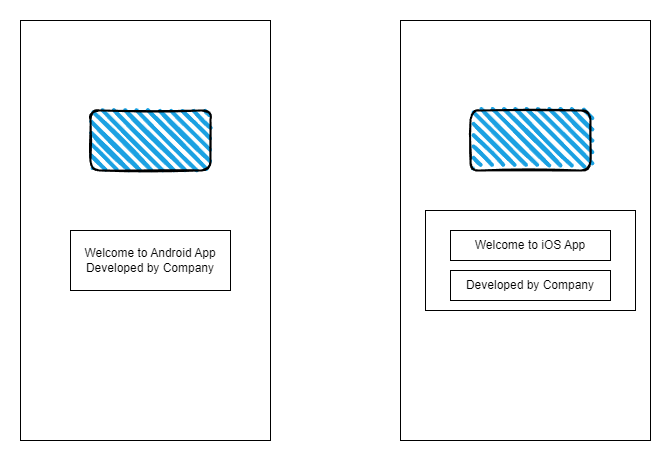

The diagram above was exported from draw.io. Its source (the exported page's mxGraphModel, read from the mxfile embedded in the PNG):
<mxGraphModel dx="1647" dy="848" grid="1" gridSize="10" guides="1" tooltips="1" connect="1" arrows="1" fold="1" page="1" pageScale="1" pageWidth="1920" pageHeight="1200" math="0" shadow="0">
  <root>
    <mxCell id="0" />
    <mxCell id="1" parent="0" />
    <mxCell id="8OlFZH3hAtPbQCFUnGrq-4" value="" style="rounded=0;whiteSpace=wrap;html=1;" parent="1" vertex="1">
      <mxGeometry x="570" y="140" width="250" height="420" as="geometry" />
    </mxCell>
    <mxCell id="8OlFZH3hAtPbQCFUnGrq-8" value="" style="rounded=0;whiteSpace=wrap;html=1;" parent="1" vertex="1">
      <mxGeometry x="595" y="330" width="210" height="100" as="geometry" />
    </mxCell>
    <mxCell id="8OlFZH3hAtPbQCFUnGrq-1" value="" style="rounded=0;whiteSpace=wrap;html=1;" parent="1" vertex="1">
      <mxGeometry x="190" y="140" width="250" height="420" as="geometry" />
    </mxCell>
    <mxCell id="8OlFZH3hAtPbQCFUnGrq-2" value="Welcome to Android App&lt;br&gt;Developed by Company" style="rounded=0;whiteSpace=wrap;html=1;" parent="1" vertex="1">
      <mxGeometry x="240" y="350" width="160" height="60" as="geometry" />
    </mxCell>
    <mxCell id="8OlFZH3hAtPbQCFUnGrq-3" value="" style="rounded=1;whiteSpace=wrap;html=1;strokeWidth=2;fillWeight=4;hachureGap=8;hachureAngle=45;fillColor=#1ba1e2;sketch=1;" parent="1" vertex="1">
      <mxGeometry x="260" y="230" width="120" height="60" as="geometry" />
    </mxCell>
    <mxCell id="8OlFZH3hAtPbQCFUnGrq-5" value="Welcome to iOS App" style="rounded=0;whiteSpace=wrap;html=1;" parent="1" vertex="1">
      <mxGeometry x="620" y="350" width="160" height="30" as="geometry" />
    </mxCell>
    <mxCell id="8OlFZH3hAtPbQCFUnGrq-6" value="" style="rounded=1;whiteSpace=wrap;html=1;strokeWidth=2;fillWeight=4;hachureGap=8;hachureAngle=45;fillColor=#1ba1e2;sketch=1;" parent="1" vertex="1">
      <mxGeometry x="640" y="230" width="120" height="60" as="geometry" />
    </mxCell>
    <mxCell id="8OlFZH3hAtPbQCFUnGrq-7" value="Developed by Company" style="rounded=0;whiteSpace=wrap;html=1;" parent="1" vertex="1">
      <mxGeometry x="620" y="390" width="160" height="30" as="geometry" />
    </mxCell>
  </root>
</mxGraphModel>